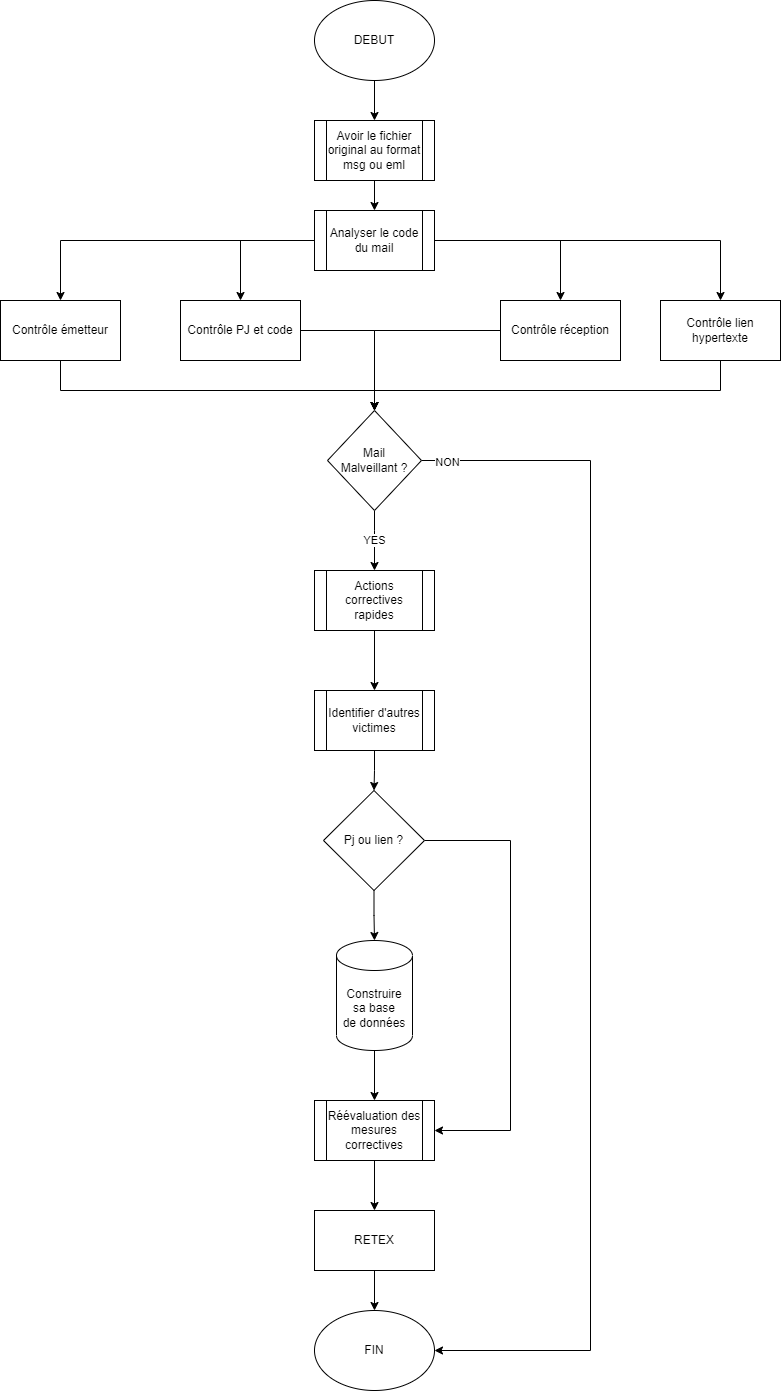

The diagram above was exported from draw.io. Its source (the exported page's mxGraphModel, read from the mxfile embedded in the PNG):
<mxGraphModel dx="739" dy="1104" grid="1" gridSize="10" guides="1" tooltips="1" connect="1" arrows="1" fold="1" page="1" pageScale="1" pageWidth="827" pageHeight="1169" math="0" shadow="0">
  <root>
    <mxCell id="0" />
    <mxCell id="1" parent="0" />
    <mxCell id="WaKf847agRijQB85QrNR-1" value="" style="edgeStyle=orthogonalEdgeStyle;rounded=0;orthogonalLoop=1;jettySize=auto;html=1;" edge="1" parent="1" source="WaKf847agRijQB85QrNR-2" target="WaKf847agRijQB85QrNR-4">
      <mxGeometry relative="1" as="geometry" />
    </mxCell>
    <mxCell id="WaKf847agRijQB85QrNR-2" value="DEBUT" style="ellipse;whiteSpace=wrap;html=1;" vertex="1" parent="1">
      <mxGeometry x="534" y="280" width="120" height="80" as="geometry" />
    </mxCell>
    <mxCell id="WaKf847agRijQB85QrNR-3" value="" style="edgeStyle=orthogonalEdgeStyle;rounded=0;orthogonalLoop=1;jettySize=auto;html=1;" edge="1" parent="1" source="WaKf847agRijQB85QrNR-4" target="WaKf847agRijQB85QrNR-9">
      <mxGeometry relative="1" as="geometry" />
    </mxCell>
    <mxCell id="WaKf847agRijQB85QrNR-4" value="Avoir le fichier original au format msg ou eml" style="shape=process;whiteSpace=wrap;html=1;backgroundOutline=1;" vertex="1" parent="1">
      <mxGeometry x="534" y="400" width="120" height="60" as="geometry" />
    </mxCell>
    <mxCell id="WaKf847agRijQB85QrNR-5" style="edgeStyle=orthogonalEdgeStyle;rounded=0;orthogonalLoop=1;jettySize=auto;html=1;entryX=0.5;entryY=0;entryDx=0;entryDy=0;" edge="1" parent="1" source="WaKf847agRijQB85QrNR-9" target="WaKf847agRijQB85QrNR-15">
      <mxGeometry relative="1" as="geometry" />
    </mxCell>
    <mxCell id="WaKf847agRijQB85QrNR-6" style="edgeStyle=orthogonalEdgeStyle;rounded=0;orthogonalLoop=1;jettySize=auto;html=1;entryX=0.5;entryY=0;entryDx=0;entryDy=0;" edge="1" parent="1" source="WaKf847agRijQB85QrNR-9" target="WaKf847agRijQB85QrNR-11">
      <mxGeometry relative="1" as="geometry" />
    </mxCell>
    <mxCell id="WaKf847agRijQB85QrNR-7" value="" style="edgeStyle=orthogonalEdgeStyle;rounded=0;orthogonalLoop=1;jettySize=auto;html=1;" edge="1" parent="1" source="WaKf847agRijQB85QrNR-9" target="WaKf847agRijQB85QrNR-13">
      <mxGeometry relative="1" as="geometry" />
    </mxCell>
    <mxCell id="WaKf847agRijQB85QrNR-8" style="edgeStyle=orthogonalEdgeStyle;rounded=0;orthogonalLoop=1;jettySize=auto;html=1;entryX=0.5;entryY=0;entryDx=0;entryDy=0;" edge="1" parent="1" source="WaKf847agRijQB85QrNR-9" target="WaKf847agRijQB85QrNR-20">
      <mxGeometry relative="1" as="geometry" />
    </mxCell>
    <mxCell id="WaKf847agRijQB85QrNR-9" value="Analyser le code du mail" style="shape=process;whiteSpace=wrap;html=1;backgroundOutline=1;" vertex="1" parent="1">
      <mxGeometry x="534" y="490" width="120" height="60" as="geometry" />
    </mxCell>
    <mxCell id="WaKf847agRijQB85QrNR-10" style="edgeStyle=orthogonalEdgeStyle;rounded=0;orthogonalLoop=1;jettySize=auto;html=1;entryX=0.5;entryY=0;entryDx=0;entryDy=0;" edge="1" parent="1" source="WaKf847agRijQB85QrNR-11" target="WaKf847agRijQB85QrNR-18">
      <mxGeometry relative="1" as="geometry">
        <Array as="points">
          <mxPoint x="940" y="670" />
          <mxPoint x="594" y="670" />
        </Array>
      </mxGeometry>
    </mxCell>
    <mxCell id="WaKf847agRijQB85QrNR-11" value="Contrôle lien hypertexte" style="rounded=0;whiteSpace=wrap;html=1;" vertex="1" parent="1">
      <mxGeometry x="880" y="580" width="120" height="60" as="geometry" />
    </mxCell>
    <mxCell id="WaKf847agRijQB85QrNR-12" style="edgeStyle=orthogonalEdgeStyle;rounded=0;orthogonalLoop=1;jettySize=auto;html=1;entryX=0.5;entryY=0;entryDx=0;entryDy=0;" edge="1" parent="1" source="WaKf847agRijQB85QrNR-13" target="WaKf847agRijQB85QrNR-18">
      <mxGeometry relative="1" as="geometry" />
    </mxCell>
    <mxCell id="WaKf847agRijQB85QrNR-13" value="Contrôle PJ et code" style="rounded=0;whiteSpace=wrap;html=1;" vertex="1" parent="1">
      <mxGeometry x="400" y="580" width="120" height="60" as="geometry" />
    </mxCell>
    <mxCell id="WaKf847agRijQB85QrNR-14" style="edgeStyle=orthogonalEdgeStyle;rounded=0;orthogonalLoop=1;jettySize=auto;html=1;entryX=0.5;entryY=0;entryDx=0;entryDy=0;" edge="1" parent="1" source="WaKf847agRijQB85QrNR-15" target="WaKf847agRijQB85QrNR-18">
      <mxGeometry relative="1" as="geometry">
        <Array as="points">
          <mxPoint x="280" y="670" />
          <mxPoint x="594" y="670" />
        </Array>
      </mxGeometry>
    </mxCell>
    <mxCell id="WaKf847agRijQB85QrNR-15" value="Contrôle émetteur" style="rounded=0;whiteSpace=wrap;html=1;" vertex="1" parent="1">
      <mxGeometry x="220" y="580" width="120" height="60" as="geometry" />
    </mxCell>
    <mxCell id="WaKf847agRijQB85QrNR-16" value="YES" style="edgeStyle=orthogonalEdgeStyle;rounded=0;orthogonalLoop=1;jettySize=auto;html=1;" edge="1" parent="1" source="WaKf847agRijQB85QrNR-18" target="WaKf847agRijQB85QrNR-22">
      <mxGeometry relative="1" as="geometry">
        <Array as="points">
          <mxPoint x="594" y="810" />
          <mxPoint x="594" y="810" />
        </Array>
      </mxGeometry>
    </mxCell>
    <mxCell id="WaKf847agRijQB85QrNR-17" style="edgeStyle=orthogonalEdgeStyle;rounded=0;orthogonalLoop=1;jettySize=auto;html=1;" edge="1" parent="1" source="WaKf847agRijQB85QrNR-18" target="WaKf847agRijQB85QrNR-34">
      <mxGeometry relative="1" as="geometry">
        <Array as="points">
          <mxPoint x="810" y="740" />
          <mxPoint x="810" y="1630" />
        </Array>
      </mxGeometry>
    </mxCell>
    <mxCell id="WaKf847agRijQB85QrNR-35" value="NON" style="edgeLabel;html=1;align=center;verticalAlign=middle;resizable=0;points=[];" vertex="1" connectable="0" parent="WaKf847agRijQB85QrNR-17">
      <mxGeometry x="-0.9588" y="-1" relative="1" as="geometry">
        <mxPoint as="offset" />
      </mxGeometry>
    </mxCell>
    <mxCell id="WaKf847agRijQB85QrNR-18" value="Mail&lt;br&gt;Malveillant ?" style="rhombus;whiteSpace=wrap;html=1;" vertex="1" parent="1">
      <mxGeometry x="547" y="690" width="94" height="100" as="geometry" />
    </mxCell>
    <mxCell id="WaKf847agRijQB85QrNR-19" style="edgeStyle=orthogonalEdgeStyle;rounded=0;orthogonalLoop=1;jettySize=auto;html=1;entryX=0.5;entryY=0;entryDx=0;entryDy=0;" edge="1" parent="1" source="WaKf847agRijQB85QrNR-20" target="WaKf847agRijQB85QrNR-18">
      <mxGeometry relative="1" as="geometry" />
    </mxCell>
    <mxCell id="WaKf847agRijQB85QrNR-20" value="Contrôle réception" style="rounded=0;whiteSpace=wrap;html=1;" vertex="1" parent="1">
      <mxGeometry x="720" y="580" width="120" height="60" as="geometry" />
    </mxCell>
    <mxCell id="WaKf847agRijQB85QrNR-21" value="" style="edgeStyle=orthogonalEdgeStyle;rounded=0;orthogonalLoop=1;jettySize=auto;html=1;" edge="1" parent="1" source="WaKf847agRijQB85QrNR-22" target="WaKf847agRijQB85QrNR-24">
      <mxGeometry relative="1" as="geometry" />
    </mxCell>
    <mxCell id="WaKf847agRijQB85QrNR-22" value="Actions correctives rapides" style="shape=process;whiteSpace=wrap;html=1;backgroundOutline=1;" vertex="1" parent="1">
      <mxGeometry x="534" y="850" width="120" height="60" as="geometry" />
    </mxCell>
    <mxCell id="WaKf847agRijQB85QrNR-23" value="" style="edgeStyle=orthogonalEdgeStyle;rounded=0;orthogonalLoop=1;jettySize=auto;html=1;" edge="1" parent="1" source="WaKf847agRijQB85QrNR-24" target="WaKf847agRijQB85QrNR-29">
      <mxGeometry relative="1" as="geometry" />
    </mxCell>
    <mxCell id="WaKf847agRijQB85QrNR-24" value="Identifier d'autres victimes" style="shape=process;whiteSpace=wrap;html=1;backgroundOutline=1;" vertex="1" parent="1">
      <mxGeometry x="534" y="970" width="120" height="60" as="geometry" />
    </mxCell>
    <mxCell id="WaKf847agRijQB85QrNR-25" value="" style="edgeStyle=orthogonalEdgeStyle;rounded=0;orthogonalLoop=1;jettySize=auto;html=1;" edge="1" parent="1" source="WaKf847agRijQB85QrNR-26" target="WaKf847agRijQB85QrNR-31">
      <mxGeometry relative="1" as="geometry" />
    </mxCell>
    <mxCell id="WaKf847agRijQB85QrNR-26" value="Construire&lt;br&gt;sa base&lt;br&gt;de données" style="shape=cylinder3;whiteSpace=wrap;html=1;boundedLbl=1;backgroundOutline=1;size=15;" vertex="1" parent="1">
      <mxGeometry x="556" y="1220" width="76" height="110" as="geometry" />
    </mxCell>
    <mxCell id="WaKf847agRijQB85QrNR-27" value="" style="edgeStyle=orthogonalEdgeStyle;rounded=0;orthogonalLoop=1;jettySize=auto;html=1;" edge="1" parent="1" source="WaKf847agRijQB85QrNR-29" target="WaKf847agRijQB85QrNR-26">
      <mxGeometry relative="1" as="geometry" />
    </mxCell>
    <mxCell id="WaKf847agRijQB85QrNR-28" style="edgeStyle=orthogonalEdgeStyle;rounded=0;orthogonalLoop=1;jettySize=auto;html=1;entryX=1;entryY=0.5;entryDx=0;entryDy=0;" edge="1" parent="1" source="WaKf847agRijQB85QrNR-29" target="WaKf847agRijQB85QrNR-31">
      <mxGeometry relative="1" as="geometry">
        <Array as="points">
          <mxPoint x="730" y="1120" />
          <mxPoint x="730" y="1410" />
        </Array>
      </mxGeometry>
    </mxCell>
    <mxCell id="WaKf847agRijQB85QrNR-29" value="Pj ou lien ?" style="rhombus;whiteSpace=wrap;html=1;" vertex="1" parent="1">
      <mxGeometry x="543" y="1070" width="101" height="100" as="geometry" />
    </mxCell>
    <mxCell id="WaKf847agRijQB85QrNR-30" value="" style="edgeStyle=orthogonalEdgeStyle;rounded=0;orthogonalLoop=1;jettySize=auto;html=1;" edge="1" parent="1" source="WaKf847agRijQB85QrNR-31" target="WaKf847agRijQB85QrNR-33">
      <mxGeometry relative="1" as="geometry" />
    </mxCell>
    <mxCell id="WaKf847agRijQB85QrNR-31" value="Réévaluation des mesures correctives" style="shape=process;whiteSpace=wrap;html=1;backgroundOutline=1;" vertex="1" parent="1">
      <mxGeometry x="534" y="1380" width="120" height="60" as="geometry" />
    </mxCell>
    <mxCell id="WaKf847agRijQB85QrNR-32" value="" style="edgeStyle=orthogonalEdgeStyle;rounded=0;orthogonalLoop=1;jettySize=auto;html=1;" edge="1" parent="1" source="WaKf847agRijQB85QrNR-33" target="WaKf847agRijQB85QrNR-34">
      <mxGeometry relative="1" as="geometry" />
    </mxCell>
    <mxCell id="WaKf847agRijQB85QrNR-33" value="RETEX" style="rounded=0;whiteSpace=wrap;html=1;" vertex="1" parent="1">
      <mxGeometry x="534" y="1490" width="120" height="60" as="geometry" />
    </mxCell>
    <mxCell id="WaKf847agRijQB85QrNR-34" value="FIN" style="ellipse;whiteSpace=wrap;html=1;" vertex="1" parent="1">
      <mxGeometry x="534" y="1590" width="120" height="80" as="geometry" />
    </mxCell>
  </root>
</mxGraphModel>